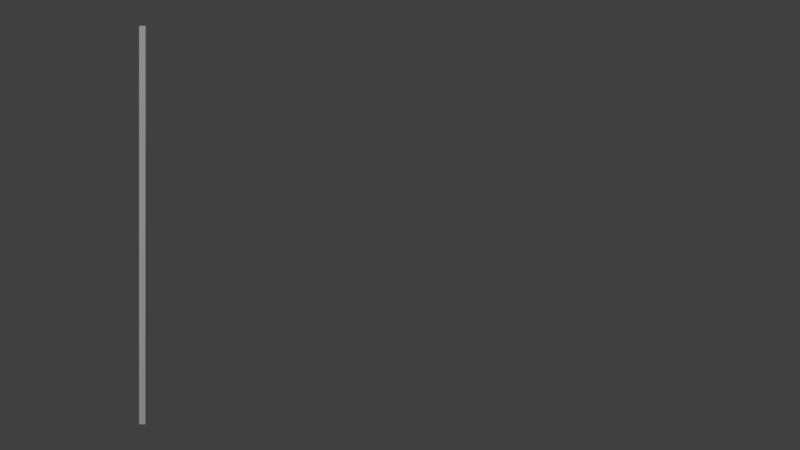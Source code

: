 # Source: flag_simulation.blend  (saved by Blender 2.72.0; exported with 4.5.12 LTS)
import bpy
from mathutils import Matrix  # noqa: F401  (used for matrix-valued properties, if any)

bpy.ops.wm.read_factory_settings(use_empty=True)
scene = bpy.context.scene
scene.name = 'Scene'

# ---- collections
col_collection_1 = bpy.data.collections.new('Collection 1'); scene.collection.children.link(col_collection_1)

# ---- world
world_world = bpy.data.worlds.new('World'); scene.world = world_world
world_world.color = (0.05088, 0.05088, 0.05088)
world_world.use_sun_shadow = False
world_world.sun_shadow_jitter_overblur = 0.0
world_world.cycles.sampling_method = 'MANUAL'
world_world.cycles.sample_map_resolution = 256

# ---- cameras
cam_camera = bpy.data.cameras.new('Camera')
cam_camera.clip_end = 100.0
cam_camera.lens = 35.0
cam_camera.sensor_width = 32.0
cam_camera.sensor_height = 18.0
cam_camera.ortho_scale = 7.314
cam_camera.dof.focus_distance = 0.0
cam_camera.dof.aperture_fstop = 128.0

# ---- lights
light_sun = bpy.data.lights.new('Sun', 'SUN')
light_sun.transmission_factor = 0.0
light_sun.angle = 0.1993
light_sun.energy = 1.0
light_sun.shadow_buffer_clip_start = 0.5
light_sun.shadow_soft_size = 0.1
light_sun.shadow_cascade_max_distance = 1000.0
light_sun.cycles.use_multiple_importance_sampling = False

# ---- meshes
me_modulor = bpy.data.meshes.new('modulor')
me_modulor.from_pydata([(0.08525, 1.247e-07, 1.652), (0.06415, 1.294e-07, 1.714), (0.0, 1.308e-07, 1.733), (0.07883, 1.178e-07, 1.56), (0.04918, 1.131e-07, 1.498), (0.0598, 1.111e-07, 1.472), (0.1388, 1.111e-07, 1.448), (0.1552, 1.104e-07, 1.439), (0.2239, 1.105e-07, 1.441), (0.2879, 1.101e-07, 1.435), (0.38, 1.109e-07, 1.446), (0.4036, 1.101e-07, 1.436), (0.5191, 1.116e-07, 1.456), (0.707, 1.108e-07, 1.445), (0.7969, 1.152e-07, 1.503), (0.7775, 1.122e-07, 1.463), (0.8774, 1.129e-07, 1.472), (0.909, 1.105e-07, 1.441), (0.869, 1.075e-07, 1.401), (0.7984, 1.06e-07, 1.381), (0.7243, 1.074e-07, 1.399), (0.5878, 1.055e-07, 1.375), (0.4931, 1.04e-07, 1.354), (0.395, 1.05e-07, 1.368), (0.3132, 1.033e-07, 1.345), (0.2159, 1.035e-07, 1.348), (0.176, 9.714e-08, 1.287), (0.1632, 9.076e-08, 1.202), (0.1438, 8.549e-08, 1.132), (0.1654, 7.408e-08, 0.9919), (0.1685, 6.331e-08, 0.8385), (0.1553, 5.311e-08, 0.7034), (0.1187, 4.389e-08, 0.5813), (0.1169, 3.927e-08, 0.5202), (0.1043, 3.241e-08, 0.4581), (0.1155, 2.619e-08, 0.3469), (0.08992, 1.697e-08, 0.2247), (0.05857, 9.459e-09, 0.1253), (0.06171, 5.169e-09, 0.06847), (0.1275, 1.63e-09, 0.02159), (0.1346, 4.5e-15, 5.96e-08), (0.0, 4.5e-15, 5.96e-08), (0.004994, 2.906e-08, 0.385), (0.006486, 3.325e-08, 0.4404), (0.0, 3.539e-08, 0.4688), (0.0, 4.097e-08, 0.5426), (0.007738, 4.311e-08, 0.5711), (0.002216, 5.416e-08, 0.7174), (-5.96e-08, 6.102e-08, 0.8083), (-0.002216, 5.416e-08, 0.7174), (-0.007738, 4.311e-08, 0.5711), (-0.006486, 3.325e-08, 0.4404), (-0.004994, 2.906e-08, 0.385), (-0.1346, 9e-15, 1.192e-07), (-0.1275, 1.63e-09, 0.02159), (-0.06171, 5.169e-09, 0.06847), (-0.05857, 9.459e-09, 0.1253), (-0.08992, 1.697e-08, 0.2247), (-0.1155, 2.619e-08, 0.3469), (-0.1043, 3.241e-08, 0.4581), (-0.1169, 3.927e-08, 0.5202), (-0.1187, 4.389e-08, 0.5813), (-0.1553, 5.311e-08, 0.7034), (-0.1685, 6.331e-08, 0.8385), (-0.1654, 7.408e-08, 0.9919), (-0.1438, 8.549e-08, 1.132), (-0.1632, 9.076e-08, 1.202), (-0.176, 9.714e-08, 1.287), (-0.2159, 1.035e-07, 1.348), (-0.3132, 1.033e-07, 1.345), (-0.395, 1.05e-07, 1.368), (-0.4931, 1.04e-07, 1.354), (-0.5878, 1.055e-07, 1.375), (-0.7243, 1.074e-07, 1.399), (-0.7984, 1.06e-07, 1.381), (-0.869, 1.075e-07, 1.401), (-0.909, 1.105e-07, 1.441), (-0.8774, 1.129e-07, 1.472), (-0.7775, 1.122e-07, 1.463), (-0.7969, 1.152e-07, 1.503), (-0.707, 1.108e-07, 1.445), (-0.5191, 1.116e-07, 1.456), (-0.4036, 1.101e-07, 1.436), (-0.38, 1.109e-07, 1.446), (-0.2879, 1.101e-07, 1.435), (-0.2239, 1.105e-07, 1.441), (-0.1552, 1.104e-07, 1.439), (-0.1388, 1.111e-07, 1.448), (-0.0598, 1.111e-07, 1.472), (-0.04918, 1.131e-07, 1.498), (-0.07883, 1.178e-07, 1.56), (0.0, 4.535e-09, 0.06007), (-0.06415, 1.294e-07, 1.714), (0.7974, 1.141e-07, 1.488), (-0.08525, 1.247e-07, 1.652), (0.1463, 8.179e-08, 1.046), (-0.7974, 1.141e-07, 1.488), (-0.1463, 8.179e-08, 1.046)], [(0, 3), (1, 2), (1, 0), (3, 4), (4, 5), (5, 6), (6, 7), (7, 8), (8, 9), (9, 10), (10, 11), (11, 12), (12, 13), (13, 14), (93, 15), (15, 16), (16, 17), (17, 18), (18, 19), (19, 20), (20, 21), (21, 22), (22, 23), (23, 24), (24, 25), (25, 26), (26, 27), (27, 28), (95, 29), (29, 30), (30, 31), (32, 33), (33, 34), (34, 35), (35, 36), (36, 37), (37, 38), (38, 39), (39, 40), (40, 41), (91, 42), (42, 43), (43, 44), (45, 46), (50, 49), (49, 48), (52, 51), (54, 53), (55, 54), (56, 55), (57, 56), (58, 57), (59, 58), (60, 59), (61, 60), (63, 62), (64, 63), (97, 64), (66, 65), (67, 66), (68, 67), (69, 68), (70, 69), (71, 70), (72, 71), (73, 72), (74, 73), (75, 74), (76, 75), (77, 76), (78, 77), (96, 78), (80, 79), (81, 80), (82, 81), (83, 82), (84, 83), (85, 84), (86, 85), (87, 86), (88, 87), (46, 47), (89, 88), (90, 89), (92, 94), (31, 32), (96, 79), (62, 61), (93, 14), (94, 90), (95, 28), (97, 65), (47, 48), (92, 2), (91, 52), (53, 41), (45, 50), (51, 44), (44, 45), (41, 91)], [])
me_modulor.use_remesh_preserve_volume = False
me_modulor.use_remesh_preserve_attributes = False
me_modulor.use_mirror_vertex_groups = False
me_modulor.update()
me_flag = bpy.data.meshes.new('flag')
me_flag.from_pydata([(2.0, -7.55e-08, -1.0), (-0.07421, -7.55e-08, -1.0), (2.0, 7.55e-08, 1.0), (-0.07421, 7.55e-08, 1.0), (4.0, -7.55e-08, -1.0), (1.0, 7.55e-08, 1.0), (4.0, 7.55e-08, 1.0), (1.0, -7.55e-08, -1.0), (2.0, 0.0, 0.0), (0.0, 0.0, 0.0), (4.0, 0.0, 0.0), (3.0, -7.55e-08, -1.0), (3.0, 7.55e-08, 1.0), (1.0, 0.0, 0.0), (3.0, 0.0, 0.0), (0.485, -7.55e-08, -1.0), (0.485, 7.55e-08, 1.0), (2.0, 3.775e-08, 0.5), (-0.01503, -3.775e-08, -0.5), (2.0, -3.775e-08, -0.5), (1.5, 7.55e-08, 1.0), (4.0, 3.775e-08, 0.5), (1.5, -7.55e-08, -1.0), (2.5, -7.55e-08, -1.0), (2.5, 7.55e-08, 1.0), (-0.01503, 3.775e-08, 0.5), (4.0, -3.775e-08, -0.5), (3.5, -7.55e-08, -1.0), (3.5, 7.55e-08, 1.0), (1.0, 3.775e-08, 0.5), (1.0, -3.775e-08, -0.5), (0.5, 0.0, 0.0), (1.5, 0.0, 0.0), (3.0, 3.775e-08, 0.5), (3.0, -3.775e-08, -0.5), (2.5, 0.0, 0.0), (3.5, 0.0, 0.0), (1.5, 3.775e-08, 0.5), (0.4963, 3.775e-08, 0.5), (3.5, 3.775e-08, 0.5), (0.4963, -3.775e-08, -0.5), (1.5, -3.775e-08, -0.5), (2.5, 3.775e-08, 0.5), (2.5, -3.775e-08, -0.5), (3.5, -3.775e-08, -0.5), (0.211, -7.55e-08, -1.0), (0.211, 7.55e-08, 1.0), (2.0, 5.662e-08, 0.75), (-0.039, -5.662e-08, -0.75), (2.0, -5.662e-08, -0.75), (1.75, 7.55e-08, 1.0), (4.0, 5.662e-08, 0.75), (1.75, -7.55e-08, -1.0), (2.25, -7.55e-08, -1.0), (2.25, 7.55e-08, 1.0), (-0.039, 5.662e-08, 0.75), (4.0, -5.662e-08, -0.75), (3.75, -7.55e-08, -1.0), (3.75, 7.55e-08, 1.0), (1.0, 5.662e-08, 0.75), (1.0, -5.662e-08, -0.75), (0.25, 0.0, 0.0), (1.25, 0.0, 0.0), (3.0, 5.662e-08, 0.75), (3.0, -5.662e-08, -0.75), (2.25, 0.0, 0.0), (3.25, 0.0, 0.0), (0.7477, -7.55e-08, -1.0), (0.7477, 7.55e-08, 1.0), (2.0, 1.887e-08, 0.25), (-0.002273, -1.887e-08, -0.25), (2.0, -1.887e-08, -0.25), (1.25, 7.55e-08, 1.0), (4.0, 1.887e-08, 0.25), (1.25, -7.55e-08, -1.0), (2.75, -7.55e-08, -1.0), (2.75, 7.55e-08, 1.0), (-0.002273, 1.887e-08, 0.25), (4.0, -1.887e-08, -0.25), (3.25, -7.55e-08, -1.0), (3.25, 7.55e-08, 1.0), (1.0, 1.887e-08, 0.25), (1.0, -1.887e-08, -0.25), (0.75, 0.0, 0.0), (1.75, 0.0, 0.0), (3.0, 1.887e-08, 0.25), (3.0, -1.887e-08, -0.25), (2.75, 0.0, 0.0), (3.75, 0.0, 0.0), (1.5, 5.662e-08, 0.75), (1.5, 1.887e-08, 0.25), (1.25, 3.775e-08, 0.5), (1.75, 3.775e-08, 0.5), (0.489, 5.662e-08, 0.75), (0.5, 1.887e-08, 0.25), (0.239, 3.775e-08, 0.5), (0.75, 3.775e-08, 0.5), (3.5, 5.662e-08, 0.75), (3.5, 1.887e-08, 0.25), (3.25, 3.775e-08, 0.5), (3.75, 3.775e-08, 0.5), (0.5, -1.887e-08, -0.25), (0.489, -5.662e-08, -0.75), (0.239, -3.775e-08, -0.5), (0.75, -3.775e-08, -0.5), (1.5, -1.887e-08, -0.25), (1.5, -5.662e-08, -0.75), (1.25, -3.775e-08, -0.5), (1.75, -3.775e-08, -0.5), (2.5, 5.662e-08, 0.75), (2.5, 1.887e-08, 0.25), (2.25, 3.775e-08, 0.5), (2.75, 3.775e-08, 0.5), (2.5, -1.887e-08, -0.25), (2.5, -5.662e-08, -0.75), (2.25, -3.775e-08, -0.5), (2.75, -3.775e-08, -0.5), (3.5, -1.887e-08, -0.25), (3.5, -5.662e-08, -0.75), (3.25, -3.775e-08, -0.5), (3.75, -3.775e-08, -0.5), (1.75, 5.662e-08, 0.75), (0.7487, 5.662e-08, 0.75), (3.75, 5.662e-08, 0.75), (0.75, -1.887e-08, -0.25), (1.75, -1.887e-08, -0.25), (2.75, 5.662e-08, 0.75), (2.75, -1.887e-08, -0.25), (3.75, -1.887e-08, -0.25), (1.25, 5.662e-08, 0.75), (1.25, 1.887e-08, 0.25), (1.75, 1.887e-08, 0.25), (0.2223, 5.662e-08, 0.75), (0.2487, 1.887e-08, 0.25), (0.75, 1.887e-08, 0.25), (3.25, 5.662e-08, 0.75), (3.25, 1.887e-08, 0.25), (3.75, 1.887e-08, 0.25), (0.2487, -1.887e-08, -0.25), (0.2223, -5.662e-08, -0.75), (0.7487, -5.662e-08, -0.75), (1.25, -1.887e-08, -0.25), (1.25, -5.662e-08, -0.75), (1.75, -5.662e-08, -0.75), (2.25, 5.662e-08, 0.75), (2.25, 1.887e-08, 0.25), (2.75, 1.887e-08, 0.25), (2.25, -1.887e-08, -0.25), (2.25, -5.662e-08, -0.75), (2.75, -5.662e-08, -0.75), (3.25, -1.887e-08, -0.25), (3.25, -5.662e-08, -0.75), (3.75, -5.662e-08, -0.75)], [], [(121, 47, 2, 50), (122, 59, 5, 68), (124, 82, 13, 83), (125, 71, 8, 84), (126, 63, 12, 76), (127, 86, 14, 87), (129, 89, 20, 72), (130, 90, 37, 91), (131, 69, 17, 92), (132, 93, 16, 46), (133, 94, 38, 95), (134, 81, 29, 96), (135, 97, 28, 80), (136, 98, 39, 99), (138, 101, 31, 61), (139, 102, 40, 103), (140, 60, 30, 104), (141, 105, 32, 62), (142, 106, 41, 107), (143, 49, 19, 108), (144, 109, 24, 54), (145, 110, 42, 111), (146, 85, 33, 112), (147, 113, 35, 65), (148, 114, 43, 115), (149, 64, 34, 116), (150, 117, 36, 66), (151, 118, 44, 119), (17, 47, 121, 92), (16, 93, 122, 68), (29, 59, 122, 96), (143, 108, 41, 106), (136, 99, 33, 85), (30, 82, 124, 104), (146, 112, 42, 110), (19, 71, 125, 108), (33, 63, 126, 112), (139, 103, 18, 48), (34, 86, 127, 116), (130, 91, 29, 81), (141, 62, 13, 82), (131, 90, 32, 84), (32, 90, 130, 62), (8, 69, 131, 84), (138, 61, 9, 70), (134, 94, 31, 83), (31, 94, 133, 61), (28, 97, 123, 58), (150, 66, 14, 86), (137, 98, 36, 88), (36, 98, 136, 66), (142, 107, 30, 60), (140, 102, 15, 67), (15, 102, 139, 45), (7, 60, 140, 67), (145, 111, 17, 69), (22, 106, 142, 74), (0, 49, 143, 52), (147, 65, 8, 71), (146, 110, 35, 87), (35, 110, 145, 65), (151, 119, 34, 64), (23, 114, 148, 53), (11, 64, 149, 75), (27, 118, 151, 79), (37, 89, 129, 91), (38, 93, 132, 95), (128, 78, 10, 88), (32, 105, 125, 84), (152, 118, 27, 57), (13, 81, 134, 83), (152, 56, 26, 120), (35, 113, 127, 87), (37, 92, 121, 89), (134, 96, 38, 94), (38, 96, 122, 93), (31, 101, 124, 83), (39, 100, 123, 97), (148, 49, 0, 53), (40, 104, 124, 101), (151, 64, 11, 79), (41, 108, 125, 105), (26, 78, 128, 120), (142, 60, 7, 74), (42, 112, 126, 109), (43, 116, 127, 113), (131, 92, 37, 90), (44, 120, 128, 117), (140, 104, 40, 102), (29, 91, 129, 59), (13, 62, 130, 81), (25, 95, 132, 55), (20, 89, 121, 50), (9, 61, 133, 77), (14, 85, 146, 87), (149, 116, 43, 114), (33, 99, 135, 63), (36, 117, 128, 88), (14, 66, 136, 85), (143, 106, 22, 52), (152, 120, 44, 118), (18, 103, 138, 70), (2, 47, 144, 54), (24, 109, 126, 76), (137, 100, 39, 98), (30, 107, 141, 82), (12, 63, 135, 80), (4, 56, 152, 57), (149, 114, 23, 75), (17, 111, 144, 47), (8, 65, 145, 69), (10, 73, 137, 88), (133, 95, 25, 77), (19, 115, 147, 71), (21, 51, 123, 100), (123, 51, 6, 58), (137, 73, 21, 100), (148, 115, 19, 49), (34, 119, 150, 86), (1, 45, 139, 48), (132, 46, 3, 55), (5, 59, 129, 72), (39, 97, 135, 99), (40, 101, 138, 103), (41, 105, 141, 107), (42, 109, 144, 111), (43, 113, 147, 115), (44, 117, 150, 119)])
me_flag.polygons.foreach_set('use_smooth', [True] * 128)
_k = {(1, 45): 1.0, (3, 46): 1.0, (1, 48): 1.0, (2, 50): 1.0, (6, 51): 1.0, (0, 52): 1.0, (0, 53): 1.0, (2, 54): 1.0, (3, 55): 1.0, (4, 56): 1.0, (4, 57): 1.0, (6, 58): 1.0, (7, 67): 1.0, (5, 68): 1.0, (9, 70): 1.0, (5, 72): 1.0, (10, 73): 1.0, (7, 74): 1.0, (11, 75): 1.0, (12, 76): 1.0, (9, 77): 1.0, (10, 78): 1.0, (11, 79): 1.0, (12, 80): 1.0, (15, 45): 1.0, (16, 46): 1.0, (18, 48): 1.0, (20, 50): 1.0, (21, 51): 1.0, (22, 52): 1.0, (23, 53): 1.0, (24, 54): 1.0, (25, 55): 1.0, (26, 56): 1.0, (27, 57): 1.0, (28, 58): 1.0, (15, 67): 1.0, (16, 68): 1.0, (18, 70): 1.0, (20, 72): 1.0, (21, 73): 1.0, (22, 74): 1.0, (23, 75): 1.0, (24, 76): 1.0, (25, 77): 1.0, (26, 78): 1.0, (27, 79): 1.0, (28, 80): 1.0}
me_flag.attributes.new('crease_edge', 'FLOAT', 'EDGE').data.foreach_set('value', [_k.get((min(e.vertices), max(e.vertices)), 0.0) for e in me_flag.edges])
me_flag.use_remesh_preserve_volume = False
me_flag.use_remesh_preserve_attributes = False
me_flag.use_mirror_vertex_groups = False
me_flag.update()
me_flagpole = bpy.data.meshes.new('flagpole')
me_flagpole.from_pydata([(0.02635, -0.02635, 0.0), (-0.02635, -0.02635, 0.0), (0.02635, 0.02635, 0.0), (-0.02635, 0.02635, 0.0), (0.02635, -0.02635, 3.11), (-0.02635, -0.02635, 3.11), (0.02635, 0.02635, 3.11), (-0.02635, 0.02635, 3.11)], [], [(1, 3, 2, 0), (5, 4, 6, 7), (2, 3, 7, 6), (0, 2, 6, 4), (3, 1, 5, 7), (1, 0, 4, 5)])
me_flagpole.polygons.foreach_set('use_smooth', [True] * 6)
me_flagpole.use_remesh_preserve_volume = False
me_flagpole.use_remesh_preserve_attributes = False
me_flagpole.use_mirror_vertex_groups = False
me_flagpole.update()

# ---- objects
ob_field = bpy.data.objects.new('Field', None)
ob_modulor = bpy.data.objects.new('modulor', me_modulor)
ob_camera = bpy.data.objects.new('Camera', cam_camera)
ob_flag = bpy.data.objects.new('flag', me_flag)
ob_flagpole = bpy.data.objects.new('flagpole', me_flagpole)
ob_sun = bpy.data.objects.new('Sun', light_sun)

# ---- transforms, parenting, visibility, modifiers, constraints
ob_field.location = (-1.06, 0.0, 2.174)
ob_field.rotation_euler = (0.08373, 1.68, 0.02014)
ob_field.empty_display_type = 'SINGLE_ARROW'
ob_field.empty_image_offset = (0.0, 0.0)
ob_field.lineart.crease_threshold = 0.0
ob_modulor.location = (0.0, 0.0, 0.0)
ob_modulor.lineart.crease_threshold = 0.0
ob_camera.location = (2.009, -6.844, 1.555)
ob_camera.rotation_euler = (1.571, -0.0, 0.0)
ob_camera.scale = (1.0, 1.0, 1.0)
ob_camera.lock_rotations_4d = False
ob_camera.empty_display_type = 'ARROWS'
ob_camera.color = (0.0, 0.0, 0.0, 0.0)
ob_camera.display_type = 'WIRE'
ob_camera.lineart.crease_threshold = 0.0
ob_flag.location = (0.0674, 0.0, 2.067)
ob_flag.show_wire = True
ob_flag.show_all_edges = True
ob_flag.lineart.crease_threshold = 0.0
_vg = ob_flag.vertex_groups.new(name='Group')
_m = ob_flag.modifiers.new('Cloth', 'CLOTH')
_m.collision_settings.use_self_collision = True
_m = ob_flag.modifiers.new('Subsurf', 'SUBSURF')
_m.uv_smooth = 'PRESERVE_CORNERS'
_m.quality = 2
_m.show_only_control_edges = False
ob_flagpole.location = (0.0, 0.0, 0.0)
ob_flagpole.lineart.crease_threshold = 0.0
_m = ob_flagpole.modifiers.new('Bevel', 'BEVEL')
_m.width = 0.006
_m.width_pct = 0.006
_m.segments = 3
_m.limit_method = 'NONE'
_m.spread = 0.0
ob_sun.location = (0.202, -2.746e-07, 5.009)
ob_sun.rotation_euler = (0.9473, -0.0, 0.0)
ob_sun.lineart.crease_threshold = 0.0

# ---- collection membership
col_collection_1.objects.link(ob_field)
col_collection_1.objects.link(ob_modulor)
col_collection_1.objects.link(ob_camera)
col_collection_1.objects.link(ob_flag)
col_collection_1.objects.link(ob_flagpole)
col_collection_1.objects.link(ob_sun)

# ---- scene / render settings (as saved in the file)
scene.camera = ob_camera
scene.frame_start = 155; scene.frame_end = 304; scene.frame_set(155)
scene.render.engine = 'BLENDER_EEVEE_NEXT'
scene.render.image_settings.color_mode = 'RGB'
scene.render.image_settings.compression = 90
scene.render.resolution_percentage = 50
scene.render.dither_intensity = 0.0
scene.render.bake_margin = 2
scene.render.bake_bias = 0.0
scene.cycles.use_denoising = False
scene.cycles.samples = 10
scene.cycles.sampling_pattern = 'TABULATED_SOBOL'
scene.cycles.light_sampling_threshold = 0.0
scene.cycles.use_adaptive_sampling = False
scene.cycles.use_light_tree = False
scene.cycles.blur_glossy = 0.0
scene.cycles.volume_bounces = 1
scene.cycles.pixel_filter_type = 'GAUSSIAN'
scene.cycles.sample_clamp_indirect = 0.0
scene.view_settings.view_transform = 'Standard'
bpy.context.view_layer.update()
